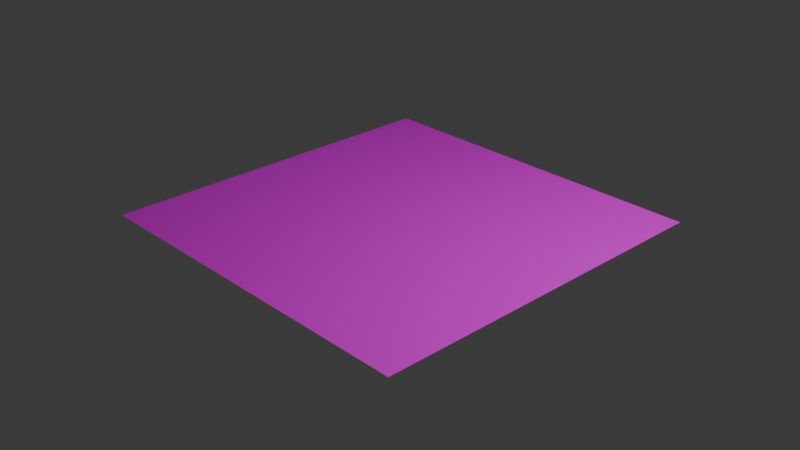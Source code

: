 # Source: floor.blend  (saved by Blender 4.4.32; exported with 4.5.12 LTS)
import bpy
from mathutils import Matrix  # noqa: F401  (used for matrix-valued properties, if any)

bpy.ops.wm.read_factory_settings(use_empty=True)
scene = bpy.context.scene
scene.name = 'Scene'

# ---- collections
col_collection = bpy.data.collections.new('Collection'); scene.collection.children.link(col_collection)

# ---- images (referenced by path relative to the original .blend; pixels are not part of the script)
import os
ASSET_DIR = os.environ.get("B2B_ASSET_DIR", "")  # directory of the original .blend (textures are referenced by path, not embedded)
HERE = os.path.dirname(os.path.abspath(__file__))  # packed textures are extracted next to this script under _unpacked/

def load_image(name, relpath, width, height, colorspace="sRGB"):
    """Load a texture the original file referenced (path relative to the .blend, or extracted next to this script)."""
    p = next((c for c in (os.path.join(HERE, relpath), os.path.join(ASSET_DIR, relpath)) if relpath and os.path.exists(c)), "")
    if p:
        img = bpy.data.images.load(p, check_existing=True)
        img.name = name
    else:  # same state as the original file: an image datablock whose file is absent (Cycles renders it pink)
        img = bpy.data.images.new(name, width, height)
        img.source = "FILE"
        img.filepath = "//" + (relpath or name)
    img.colorspace_settings.name = colorspace
    return img
img_floor_png = load_image('floor.png', 'floor.png', 1024, 1024, 'sRGB')

# ---- materials (node trees are filled in below, after node groups)
mat_x = bpy.data.materials.new('マテリアル')

# ---- material node trees
mat_x.use_nodes = True; mat_x.node_tree.nodes.clear()
_N = mat_x.node_tree.nodes; _L = mat_x.node_tree.links
n0 = _N.new('ShaderNodeBsdfPrincipled'); n0.name = 'プリンシプルBSDF'; n0.location = (-95, 209)
n1 = _N.new('ShaderNodeOutputMaterial'); n1.name = 'マテリアル出力'; n1.location = (195, 209)
n2 = _N.new('ShaderNodeTexImage'); n2.name = '画像テクスチャ'; n2.location = (-385, 184)
n2.image = img_floor_png
n3 = _N.new('ShaderNodeTexCoord'); n3.name = 'テクスチャ座標'; n3.location = (-856, 177)
n4 = _N.new('ShaderNodeMapping'); n4.name = 'マッピング'; n4.location = (-633, 253)
n4.inputs[3].default_value = (3.0, 3.0, 1.0)
_L.new(n0.outputs[0], n1.inputs[0])
_L.new(n2.outputs[0], n0.inputs[0])
_L.new(n3.outputs[2], n4.inputs[0])
_L.new(n4.outputs[0], n2.inputs[0])
n1.is_active_output = True

# ---- world
world_world = bpy.data.worlds.new('World'); scene.world = world_world
world_world.use_nodes = True; world_world.node_tree.nodes.clear()
_N = world_world.node_tree.nodes; _L = world_world.node_tree.links
n0 = _N.new('ShaderNodeOutputWorld'); n0.name = 'World Output'; n0.location = (300, 300)
n1 = _N.new('ShaderNodeBackground'); n1.name = 'Background'; n1.location = (10, 300)
n1.inputs[0].default_value = (0.05088, 0.05088, 0.05088, 1.0)
_L.new(n1.outputs[0], n0.inputs[0])
n0.is_active_output = True
world_world.color = (0.05088, 0.05088, 0.05088)
world_world.sun_shadow_jitter_overblur = 0.0

# ---- cameras
cam_camera = bpy.data.cameras.new('Camera')
cam_camera.clip_end = 100.0
cam_camera.ortho_scale = 7.314

# ---- lights
light_light = bpy.data.lights.new('Light', 'POINT')
light_light.energy = 1000.0
light_light.shadow_soft_size = 0.1

# ---- meshes
me_x = bpy.data.meshes.new('平面')
me_x.from_pydata([(-2.0, -2.0, 0.0), (2.0, -2.0, 0.0), (-2.0, 2.0, 0.0), (2.0, 2.0, 0.0)], [], [(1, 2, 0), (1, 3, 2)])
_uv = me_x.uv_layers.new(name='UVマップ')
_uv.uv.foreach_set('vector', [1.0, 0.0, 0.0, 1.0, 0.0, 0.0, 1.0, 0.0, 1.0, 1.0, 0.0, 1.0])
me_x.materials.append(mat_x)
me_x.update()

# ---- objects
ob_light = bpy.data.objects.new('Light', light_light)
ob_camera = bpy.data.objects.new('Camera', cam_camera)
ob_x = bpy.data.objects.new('平面', me_x)

# ---- transforms, parenting, visibility, modifiers, constraints
ob_light.location = (4.076, 1.005, 5.904)
ob_light.rotation_euler = (0.6503, 0.05522, 1.866)
ob_light.lock_rotations_4d = False
ob_light.empty_display_type = 'ARROWS'
ob_light.color = (0.0, 0.0, 0.0, 0.0)
ob_light.lineart.crease_threshold = 0.0
ob_camera.location = (7.359, -6.926, 4.958)
ob_camera.rotation_euler = (1.109, 0.0, 0.8149)
ob_camera.lock_rotations_4d = False
ob_camera.empty_display_type = 'ARROWS'
ob_camera.color = (0.0, 0.0, 0.0, 0.0)
ob_camera.display_type = 'WIRE'
ob_camera.lineart.crease_threshold = 0.0
ob_x.location = (0.0, 0.0, 0.0)

# ---- collection membership
col_collection.objects.link(ob_light)
col_collection.objects.link(ob_camera)
col_collection.objects.link(ob_x)

# ---- scene / render settings (as saved in the file)
scene.camera = ob_camera
scene.frame_start = 1; scene.frame_end = 250; scene.frame_set(1)
scene.render.engine = 'BLENDER_EEVEE_NEXT'
bpy.context.view_layer.update()
